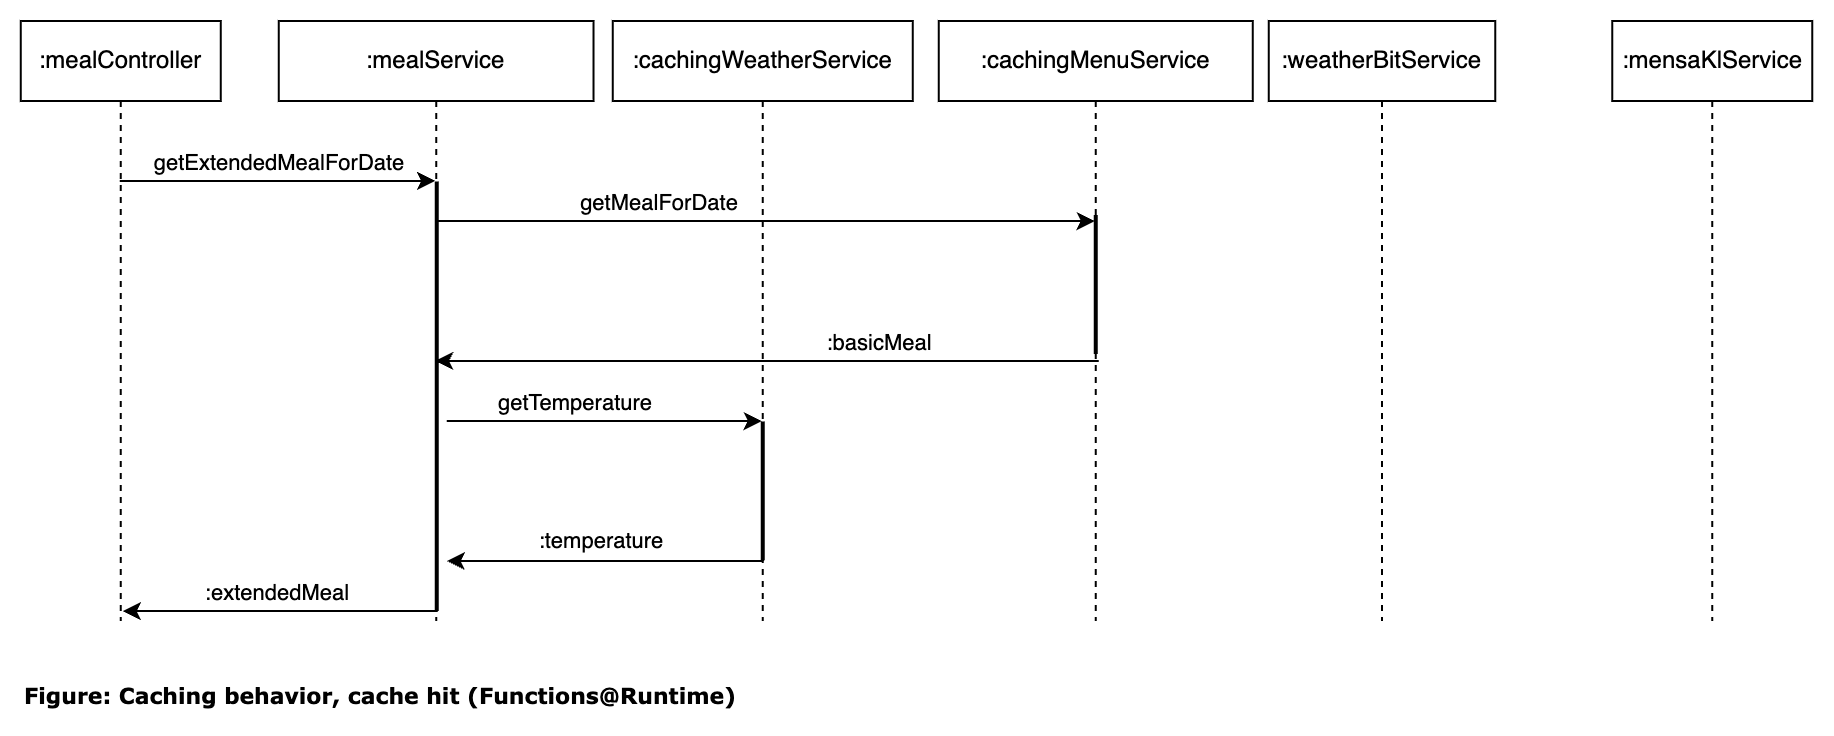

The diagram above was exported from draw.io. Its source (the exported page's mxGraphModel, read from the mxfile embedded in the PNG):
<mxGraphModel dx="492" dy="-6434" grid="0" gridSize="10" guides="1" tooltips="1" connect="1" arrows="1" fold="1" page="0" pageScale="1" pageWidth="827" pageHeight="1169" background="#ffffff" math="0" shadow="0">
  <root>
    <mxCell id="0" />
    <mxCell id="1" parent="0" />
    <mxCell id="jthno4rqTbXLxFg-abgk-62" style="edgeStyle=orthogonalEdgeStyle;rounded=0;orthogonalLoop=1;jettySize=auto;html=1;" parent="1" source="jthno4rqTbXLxFg-abgk-66" target="jthno4rqTbXLxFg-abgk-67" edge="1">
      <mxGeometry relative="1" as="geometry">
        <Array as="points">
          <mxPoint x="445.88" y="7140" />
          <mxPoint x="445.88" y="7140" />
        </Array>
      </mxGeometry>
    </mxCell>
    <mxCell id="jthno4rqTbXLxFg-abgk-63" value="getExtendedMealForDate" style="edgeLabel;html=1;align=center;verticalAlign=middle;resizable=0;points=[];" parent="jthno4rqTbXLxFg-abgk-62" vertex="1" connectable="0">
      <mxGeometry x="0.1616" y="2" relative="1" as="geometry">
        <mxPoint x="-13" y="-8" as="offset" />
      </mxGeometry>
    </mxCell>
    <mxCell id="jthno4rqTbXLxFg-abgk-64" style="edgeStyle=orthogonalEdgeStyle;rounded=0;orthogonalLoop=1;jettySize=auto;html=1;" parent="1" source="jthno4rqTbXLxFg-abgk-67" target="jthno4rqTbXLxFg-abgk-73" edge="1">
      <mxGeometry relative="1" as="geometry">
        <Array as="points">
          <mxPoint x="665.88" y="7160" />
          <mxPoint x="665.88" y="7160" />
        </Array>
      </mxGeometry>
    </mxCell>
    <mxCell id="jthno4rqTbXLxFg-abgk-65" value="getMealForDate" style="edgeLabel;html=1;align=center;verticalAlign=middle;resizable=0;points=[];" parent="jthno4rqTbXLxFg-abgk-64" vertex="1" connectable="0">
      <mxGeometry x="0.076" y="1" relative="1" as="geometry">
        <mxPoint x="-66" y="-9" as="offset" />
      </mxGeometry>
    </mxCell>
    <mxCell id="jthno4rqTbXLxFg-abgk-66" value=":mealController" style="shape=umlLifeline;perimeter=lifelinePerimeter;whiteSpace=wrap;html=1;container=1;collapsible=0;recursiveResize=0;outlineConnect=0;" parent="1" vertex="1">
      <mxGeometry x="336.88" y="7060" width="100" height="300" as="geometry" />
    </mxCell>
    <mxCell id="jthno4rqTbXLxFg-abgk-67" value=":mealService" style="shape=umlLifeline;perimeter=lifelinePerimeter;whiteSpace=wrap;html=1;container=1;collapsible=0;recursiveResize=0;outlineConnect=0;" parent="1" vertex="1">
      <mxGeometry x="465.88" y="7060" width="157.38" height="300" as="geometry" />
    </mxCell>
    <mxCell id="jthno4rqTbXLxFg-abgk-68" value="" style="line;strokeWidth=2;html=1;rotation=90;" parent="jthno4rqTbXLxFg-abgk-67" vertex="1">
      <mxGeometry x="-28.369999999999997" y="182.62" width="214.75" height="10" as="geometry" />
    </mxCell>
    <mxCell id="jthno4rqTbXLxFg-abgk-69" value=":cachingWeatherService" style="shape=umlLifeline;perimeter=lifelinePerimeter;whiteSpace=wrap;html=1;container=1;collapsible=0;recursiveResize=0;outlineConnect=0;" parent="1" vertex="1">
      <mxGeometry x="632.88" y="7060" width="150" height="300" as="geometry" />
    </mxCell>
    <mxCell id="jthno4rqTbXLxFg-abgk-72" value="" style="line;strokeWidth=2;html=1;rotation=90;" parent="jthno4rqTbXLxFg-abgk-69" vertex="1">
      <mxGeometry x="40.25" y="230" width="69.5" height="10" as="geometry" />
    </mxCell>
    <mxCell id="jthno4rqTbXLxFg-abgk-73" value=":cachingMenuService" style="shape=umlLifeline;perimeter=lifelinePerimeter;whiteSpace=wrap;html=1;container=1;collapsible=0;recursiveResize=0;outlineConnect=0;" parent="1" vertex="1">
      <mxGeometry x="795.88" y="7060" width="157" height="300" as="geometry" />
    </mxCell>
    <mxCell id="jthno4rqTbXLxFg-abgk-74" value="" style="line;strokeWidth=2;html=1;rotation=90;" parent="jthno4rqTbXLxFg-abgk-73" vertex="1">
      <mxGeometry x="43.75" y="126.75" width="69.5" height="10" as="geometry" />
    </mxCell>
    <mxCell id="jthno4rqTbXLxFg-abgk-75" style="rounded=0;orthogonalLoop=1;jettySize=auto;html=1;" parent="jthno4rqTbXLxFg-abgk-73" target="jthno4rqTbXLxFg-abgk-69" edge="1">
      <mxGeometry relative="1" as="geometry">
        <mxPoint x="-245.99965517241367" y="200.00448275862072" as="sourcePoint" />
        <mxPoint x="81.19000000000005" y="200.00448275862072" as="targetPoint" />
      </mxGeometry>
    </mxCell>
    <mxCell id="jthno4rqTbXLxFg-abgk-76" value="getTemperature" style="edgeLabel;html=1;align=center;verticalAlign=middle;resizable=0;points=[];" parent="jthno4rqTbXLxFg-abgk-75" vertex="1" connectable="0">
      <mxGeometry x="0.076" y="1" relative="1" as="geometry">
        <mxPoint x="-21" y="-9" as="offset" />
      </mxGeometry>
    </mxCell>
    <mxCell id="jthno4rqTbXLxFg-abgk-79" style="rounded=0;orthogonalLoop=1;jettySize=auto;html=1;" parent="jthno4rqTbXLxFg-abgk-73" source="jthno4rqTbXLxFg-abgk-69" edge="1">
      <mxGeometry relative="1" as="geometry">
        <mxPoint x="83.19000000000005" y="269.97000000000116" as="sourcePoint" />
        <mxPoint x="-245.99965517241367" y="269.97000000000116" as="targetPoint" />
      </mxGeometry>
    </mxCell>
    <mxCell id="jthno4rqTbXLxFg-abgk-80" value=":temperature" style="edgeLabel;html=1;align=center;verticalAlign=middle;resizable=0;points=[];" parent="jthno4rqTbXLxFg-abgk-79" vertex="1" connectable="0">
      <mxGeometry x="0.8263" y="-3" relative="1" as="geometry">
        <mxPoint x="63" y="-7" as="offset" />
      </mxGeometry>
    </mxCell>
    <mxCell id="jthno4rqTbXLxFg-abgk-81" value=":weatherBitService" style="shape=umlLifeline;perimeter=lifelinePerimeter;whiteSpace=wrap;html=1;container=1;collapsible=0;recursiveResize=0;outlineConnect=0;" parent="1" vertex="1">
      <mxGeometry x="960.88" y="7060" width="113.25" height="300" as="geometry" />
    </mxCell>
    <mxCell id="jthno4rqTbXLxFg-abgk-85" value=":mensaKlService" style="shape=umlLifeline;perimeter=lifelinePerimeter;whiteSpace=wrap;html=1;container=1;collapsible=0;recursiveResize=0;outlineConnect=0;" parent="1" vertex="1">
      <mxGeometry x="1132.63" y="7060" width="100" height="300" as="geometry" />
    </mxCell>
    <mxCell id="jthno4rqTbXLxFg-abgk-89" style="rounded=0;orthogonalLoop=1;jettySize=auto;html=1;" parent="1" target="jthno4rqTbXLxFg-abgk-67" edge="1">
      <mxGeometry relative="1" as="geometry">
        <mxPoint x="875.88" y="7230" as="sourcePoint" />
        <mxPoint x="605.88" y="7210" as="targetPoint" />
      </mxGeometry>
    </mxCell>
    <mxCell id="jthno4rqTbXLxFg-abgk-90" value=":basicMeal" style="edgeLabel;html=1;align=center;verticalAlign=middle;resizable=0;points=[];" parent="jthno4rqTbXLxFg-abgk-89" vertex="1" connectable="0">
      <mxGeometry x="0.8263" y="-3" relative="1" as="geometry">
        <mxPoint x="193" y="-7" as="offset" />
      </mxGeometry>
    </mxCell>
    <mxCell id="jthno4rqTbXLxFg-abgk-91" style="rounded=0;orthogonalLoop=1;jettySize=auto;html=1;" parent="1" edge="1">
      <mxGeometry relative="1" as="geometry">
        <mxPoint x="545.3800000000002" y="7355" as="sourcePoint" />
        <mxPoint x="387.8803448275863" y="7355" as="targetPoint" />
      </mxGeometry>
    </mxCell>
    <mxCell id="jthno4rqTbXLxFg-abgk-92" value=":extendedMeal" style="edgeLabel;html=1;align=center;verticalAlign=middle;resizable=0;points=[];" parent="jthno4rqTbXLxFg-abgk-91" vertex="1" connectable="0">
      <mxGeometry x="0.8263" y="-3" relative="1" as="geometry">
        <mxPoint x="63" y="-7" as="offset" />
      </mxGeometry>
    </mxCell>
    <mxCell id="2" value="Figure: Caching behavior, cache hit (Functions@Runtime)" style="text;html=1;strokeColor=none;fillColor=none;align=left;verticalAlign=middle;whiteSpace=wrap;rounded=0;labelBackgroundColor=none;fontStyle=1;fontFamily=Verdana;fontSize=11;" parent="1" vertex="1">
      <mxGeometry x="336.88" y="7387" width="797" height="20" as="geometry" />
    </mxCell>
  </root>
</mxGraphModel>